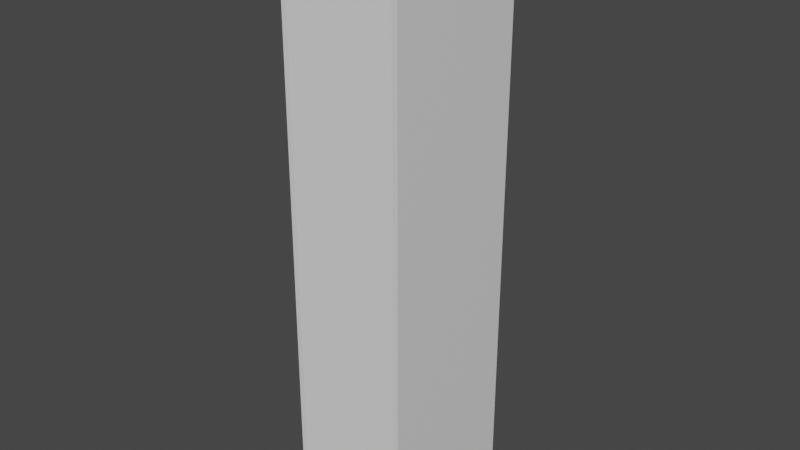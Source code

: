# Source: single_locker.blend  (saved by Blender 2.93.20; exported with 4.5.12 LTS)
import bpy
from mathutils import Matrix  # noqa: F401  (used for matrix-valued properties, if any)

bpy.ops.wm.read_factory_settings(use_empty=True)
scene = bpy.context.scene
scene.name = 'Scene'

# ---- collections
col_collection = bpy.data.collections.new('Collection'); scene.collection.children.link(col_collection)

# ---- materials (node trees are filled in below, after node groups)
mat_material = bpy.data.materials.new('Material')
mat_material.alpha_threshold = 0.0
mat_material.use_transparent_shadow = False
mat_material.line_color = (0.0, 0.0, 0.0, 1.0)

# ---- material node trees
mat_material.use_nodes = True; mat_material.node_tree.nodes.clear()
_N = mat_material.node_tree.nodes; _L = mat_material.node_tree.links
n0 = _N.new('ShaderNodeOutputMaterial'); n0.name = 'Material Output'; n0.location = (300, 300)
n1 = _N.new('ShaderNodeBsdfPrincipled'); n1.name = 'Principled BSDF'; n1.location = (10, 300)
n1.distribution = 'GGX'
n1.subsurface_method = 'BURLEY'
n1.inputs[2].default_value = 0.4
n1.inputs[3].default_value = 1.45
n1.inputs[27].default_value = (0.0, 0.0, 0.0, 1.0)
n1.inputs[28].default_value = 1.0
_L.new(n1.outputs[0], n0.inputs[0])
n0.is_active_output = True

# ---- world
world_world = bpy.data.worlds.new('World'); scene.world = world_world
world_world.use_nodes = True; world_world.node_tree.nodes.clear()
_N = world_world.node_tree.nodes; _L = world_world.node_tree.links
n0 = _N.new('ShaderNodeOutputWorld'); n0.name = 'World Output'; n0.location = (300, 300)
n1 = _N.new('ShaderNodeBackground'); n1.name = 'Background'; n1.location = (10, 300)
n1.inputs[0].default_value = (0.05088, 0.05088, 0.05088, 1.0)
_L.new(n1.outputs[0], n0.inputs[0])
n0.is_active_output = True
world_world.color = (0.05088, 0.05088, 0.05088)
world_world.use_sun_shadow = False
world_world.sun_shadow_jitter_overblur = 0.0

# ---- meshes
me_cube = bpy.data.meshes.new('Cube')
me_cube.from_pydata([(0.1536, 0.892, 1.484), (0.1536, 0.892, -0.000151), (0.1384, 0.508, 1.465), (0.1384, 0.508, 0.01886), (-0.1536, 0.892, 1.484), (-0.1536, 0.892, -0.000151), (-0.1384, 0.508, 1.465), (-0.1384, 0.508, 0.01886), (-0.1536, 0.508, -0.000151), (-0.1536, 0.508, 1.484), (0.1536, 0.508, 1.484), (0.1536, 0.508, -0.000151), (-0.1384, 0.868, 0.01886), (-0.1384, 0.868, 1.465), (0.1384, 0.868, 1.465), (0.1384, 0.868, 0.01886), (0.1536, 0.892, 1.195), (-0.1536, 0.508, 1.195), (0.1536, 0.508, 1.195), (-0.1536, 0.892, 1.195), (-0.1384, 0.508, 1.183), (0.1384, 0.508, 1.183), (-0.1384, 0.868, 1.183), (0.1384, 0.868, 1.183), (-0.1536, 0.508, 1.219), (-0.1384, 0.508, 1.207), (-0.1384, 0.868, 1.207), (0.1536, 0.892, 1.219), (0.1536, 0.508, 1.219), (-0.1536, 0.892, 1.219), (0.1384, 0.508, 1.207), (0.1384, 0.868, 1.207), (0.1384, 0.5372, 0.01886), (-0.1384, 0.5372, 0.01886), (0.1384, 0.5372, 1.465), (-0.1384, 0.5372, 1.465), (-0.1384, 0.5372, 1.183), (0.1384, 0.5372, 1.183), (-0.1384, 0.5372, 1.207), (0.1384, 0.5372, 1.207)], [(31, 23), (22, 26)], [(0, 4, 9, 10), (33, 32, 15, 12), (24, 9, 4, 29), (5, 1, 11, 8), (27, 0, 10, 28), (29, 4, 0, 27), (25, 6, 9, 24), (21, 3, 11, 18), (6, 2, 10, 9), (3, 7, 8, 11), (31, 14, 13, 26), (39, 34, 14, 31), (34, 35, 13, 14), (36, 33, 12, 22), (32, 37, 23, 15), (15, 23, 22, 12), (30, 21, 18, 28), (7, 20, 17, 8), (5, 19, 16, 1), (1, 16, 18, 11), (8, 17, 19, 5), (2, 30, 28, 10), (35, 38, 26, 13), (39, 38, 36, 37), (26, 38, 39, 31), (20, 25, 24, 17), (19, 29, 27, 16), (16, 27, 28, 18), (17, 24, 29, 19), (21, 30, 39, 37), (6, 25, 38, 35), (3, 21, 37, 32), (25, 20, 36, 38), (20, 7, 33, 36), (2, 6, 35, 34), (30, 2, 34, 39), (7, 3, 32, 33), (37, 36, 22, 23)])
_uv = me_cube.uv_layers.new(name='UVMap')
_uv.uv.foreach_set('vector', [0.4519, 0.6078, 0.581, 0.6078, 0.581, 0.7692, 0.4519, 0.7692, 0.1163, 0.7628, 0.0, 0.7628, 1.49e-08, 0.6237, 0.1163, 0.6237, 0.1614, 0.5123, 0.1614, 0.6237, 0.0, 0.6237, 0.0, 0.5123, 0.3228, 0.6078, 0.4519, 0.6078, 0.4519, 0.7692, 0.3228, 0.7692, 0.3228, 0.5123, 0.3228, 0.6237, 0.1614, 0.6237, 0.1614, 0.5123, 0.7545, 0.5123, 0.7545, 0.6237, 0.6254, 0.6237, 0.6254, 0.5123, 0.7609, 0.5072, 0.7609, 0.6158, 0.7545, 0.6237, 0.7545, 0.5123, 0.8773, 0.4973, 0.8773, 0.00799, 0.8837, 1.129e-08, 0.8837, 0.5022, 0.7609, 0.6158, 0.8773, 0.6158, 0.8837, 0.6237, 0.7545, 0.6237, 0.8773, 0.00799, 0.7609, 0.00799, 0.7545, 0.0, 0.8837, 1.129e-08, 0.734, 0.8791, 0.6254, 0.8791, 0.6254, 0.7628, 0.734, 0.7628, 0.4619, 0.4992, 0.4619, 0.6078, 0.3228, 0.6078, 0.3228, 0.4992, 0.2327, 0.7628, 0.1163, 0.7628, 0.1163, 0.6237, 0.2327, 0.6237, 0.4864, 0.4893, 0.4864, 0.0, 0.6254, 1.304e-08, 0.6254, 0.4893, 0.4619, 1.304e-08, 0.4619, 0.4893, 0.3228, 0.4893, 0.3228, 0.0, 1.0, 9.313e-09, 1.0, 0.4893, 0.8837, 0.4893, 0.8837, 0.0, 0.8773, 0.5072, 0.8773, 0.4973, 0.8837, 0.5022, 0.8837, 0.5123, 0.7609, 0.00799, 0.7609, 0.4973, 0.7545, 0.5022, 0.7545, 0.0, 0.7545, 1.129e-08, 0.7545, 0.5022, 0.6254, 0.5022, 0.6254, 0.0, 0.3228, 1.412e-08, 0.3228, 0.5022, 0.1614, 0.5022, 0.1614, 0.0, 0.1614, 1.412e-08, 0.1614, 0.5022, 0.0, 0.5022, 5.96e-08, 0.0, 0.8773, 0.6158, 0.8773, 0.5072, 0.8837, 0.5123, 0.8837, 0.6237, 0.4864, 0.6078, 0.4864, 0.4992, 0.6254, 0.4992, 0.6254, 0.6078, 0.581, 0.7241, 0.581, 0.6078, 0.5909, 0.6078, 0.5909, 0.7241, 0.8581, 0.6237, 0.8581, 0.7628, 0.7418, 0.7628, 0.7418, 0.6237, 0.7609, 0.4973, 0.7609, 0.5072, 0.7545, 0.5123, 0.7545, 0.5022, 0.7545, 0.5022, 0.7545, 0.5123, 0.6254, 0.5123, 0.6254, 0.5022, 0.3228, 0.5022, 0.3228, 0.5123, 0.1614, 0.5123, 0.1614, 0.5022, 0.1614, 0.5022, 0.1614, 0.5123, 0.0, 0.5123, 0.0, 0.5022, 0.4741, 0.4893, 0.4741, 0.4992, 0.4619, 0.4992, 0.4619, 0.4893, 0.4741, 0.6078, 0.4741, 0.4992, 0.4864, 0.4992, 0.4864, 0.6078, 0.4741, 1.304e-08, 0.4741, 0.4893, 0.4619, 0.4893, 0.4619, 1.304e-08, 0.4741, 0.4992, 0.4741, 0.4893, 0.4864, 0.4893, 0.4864, 0.4992, 0.4741, 0.4893, 0.4741, 0.0, 0.4864, 0.0, 0.4864, 0.4893, 0.2327, 0.7751, 0.1163, 0.7751, 0.1163, 0.7628, 0.2327, 0.7628, 0.4741, 0.4992, 0.4741, 0.6078, 0.4619, 0.6078, 0.4619, 0.4992, 0.1163, 0.7751, 0.0, 0.7751, 0.0, 0.7628, 0.1163, 0.7628, 0.7418, 0.7628, 0.6254, 0.7628, 0.6254, 0.6237, 0.7418, 0.6237])
me_cube.materials.append(mat_material)
me_cube.use_remesh_preserve_volume = False
me_cube.use_remesh_preserve_attributes = False
me_cube.use_mirror_vertex_groups = False
me_cube.update()
me_cube_001 = bpy.data.meshes.new('Cube.001')
me_cube_001.from_pydata([(-0.2767, -6.254e-05, -3.833e-06), (-0.2767, -6.254e-05, 1.445), (-0.2767, 0.01636, -3.833e-06), (-0.2767, 0.01636, 1.445), (-6.583e-05, -6.254e-05, -3.833e-06), (-6.583e-05, -6.254e-05, 1.445), (-6.583e-05, 0.01636, -3.833e-06), (-6.583e-05, 0.01636, 1.445)], [], [(0, 1, 3, 2), (2, 3, 7, 6), (6, 7, 5, 4), (4, 5, 1, 0), (2, 6, 4, 0), (7, 3, 1, 5)])
_uv = me_cube_001.uv_layers.new(name='UVMap')
_uv.uv.foreach_set('vector', [0.4055, 9.932e-10, 0.4055, 1.0, 0.3941, 1.0, 0.3941, 0.0, 0.1914, 1.673e-08, 0.1914, 1.0, 0.0, 1.0, 8.742e-08, 0.0, 0.3941, 9.932e-10, 0.3941, 1.0, 0.3828, 1.0, 0.3828, 0.0, 0.3828, 1.673e-08, 0.3828, 1.0, 0.1914, 1.0, 0.1914, 0.0, 0.4169, 0.1914, 0.4169, 0.3828, 0.4055, 0.3828, 0.4055, 0.1914, 0.4169, 1.382e-10, 0.4169, 0.1914, 0.4055, 0.1914, 0.4055, 0.0])
me_cube_001.use_remesh_fix_poles = True
me_cube_001.use_remesh_preserve_attributes = False
me_cube_001.update()
arm_armature = bpy.data.armatures.new('Armature')  # bones are not reproduced

# ---- objects
ob_cube = bpy.data.objects.new('Cube', me_cube)
ob_cube_001 = bpy.data.objects.new('Cube.001', me_cube_001)
ob_armature = bpy.data.objects.new('Armature', arm_armature)

# ---- transforms, parenting, visibility, modifiers, constraints
ob_cube.parent = ob_armature
ob_cube.matrix_parent_inverse = Matrix(((1.0, -0.0, -3.529e-24, -0.1367), (-0.0, 1.0, -0.0, -0.5085), (3.529e-24, -0.0, 1.0, 0.0001518), (-0.0, -0.0, -0.0, 1.0)))
ob_cube.location = (0.0, 0.0, 0.0)
ob_cube.lock_rotations_4d = False
ob_cube.empty_display_type = 'ARROWS'
ob_cube.lineart.crease_threshold = 0.0
_vg = ob_cube.vertex_groups.new(name='Bone')
_vg.add([0, 1, 2, 3, 4, 5, 6, 7, 8, 9, 10, 11, 12, 13, 14, 15, 16, 17, 18, 19, 20, 21, 22, 23, 24, 25, 26, 27, 28, 29, 30, 31, 32, 33, 34, 35, 36, 37, 38, 39], 1.0, 'REPLACE')
_vg = ob_cube.vertex_groups.new(name='Bone.001')
_m = ob_cube.modifiers.new('Armature', 'ARMATURE')
_m.object = ob_armature
ob_cube_001.parent = ob_armature
ob_cube_001.matrix_parent_inverse = Matrix(((1.0, -0.0, -3.529e-24, -0.1367), (-0.0, 1.0, -0.0, -0.5085), (3.529e-24, -0.0, 1.0, 0.0001518), (-0.0, -0.0, -0.0, 1.0)))
ob_cube_001.location = (0.1384, 0.5083, 0.01924)
_vg = ob_cube_001.vertex_groups.new(name='Bone')
_vg = ob_cube_001.vertex_groups.new(name='Bone.001')
_vg.add([0, 1, 2, 3, 4, 5, 6, 7], 1.0, 'REPLACE')
_m = ob_cube_001.modifiers.new('Armature', 'ARMATURE')
_m.object = ob_armature
ob_armature.location = (0.1367, 0.5085, -0.0001518)

# ---- collection membership
col_collection.objects.link(ob_cube)
col_collection.objects.link(ob_cube_001)
col_collection.objects.link(ob_armature)

# ---- scene / render settings (as saved in the file)
scene.frame_start = 1; scene.frame_end = 40; scene.frame_set(1)
scene.render.engine = 'BLENDER_EEVEE_NEXT'
scene.cycles.use_denoising = False
scene.cycles.samples = 128
scene.cycles.sampling_pattern = 'TABULATED_SOBOL'
scene.cycles.use_adaptive_sampling = False
scene.cycles.use_light_tree = False
scene.view_settings.view_transform = 'Filmic'
bpy.context.view_layer.update()

# ---- added for rendering (the .blend has no active camera and no usable light): camera, sun
cam_auto = bpy.data.cameras.new('AutoCamera')
cam_auto.lens = 50.0
cam_auto.sensor_width = 36.0
cam_auto.clip_end = 1000.0
ob_auto_camera = bpy.data.objects.new('AutoCamera', cam_auto)
scene.collection.objects.link(ob_auto_camera)
ob_auto_camera.location = (1.44646, -1.03575, 1.89901)
ob_auto_camera.rotation_euler = (1.09748, -7.21219e-08, 0.694738)
scene.camera = ob_auto_camera
light_auto_sun = bpy.data.lights.new('AutoSun', 'SUN')
light_auto_sun.energy = 3.0
light_auto_sun.angle = 0.0523599
ob_auto_sun = bpy.data.objects.new('AutoSun', light_auto_sun)
scene.collection.objects.link(ob_auto_sun)
ob_auto_sun.rotation_euler = (0.872665, 0.174533, 0.523599)
bpy.context.view_layer.update()
